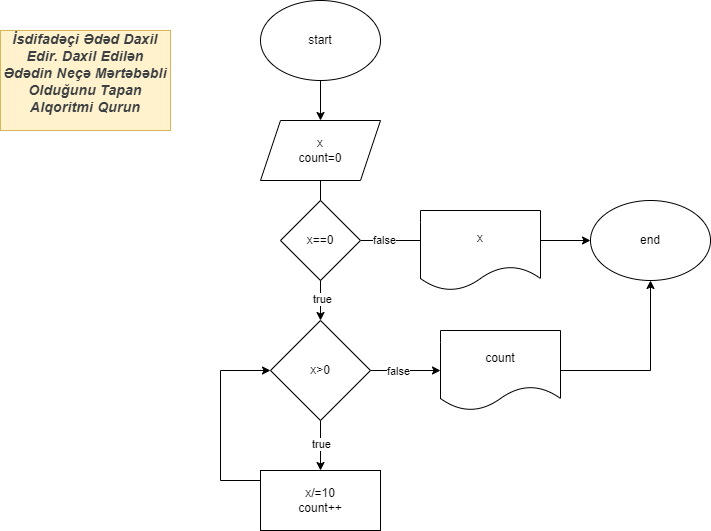

The diagram above was exported from draw.io. Its source (the exported page's mxGraphModel, read from the mxfile embedded in the PNG):
<mxGraphModel dx="1050" dy="565" grid="1" gridSize="10" guides="1" tooltips="1" connect="1" arrows="1" fold="1" page="1" pageScale="1" pageWidth="827" pageHeight="1169" math="0" shadow="0">
  <root>
    <mxCell id="0" />
    <mxCell id="1" parent="0" />
    <mxCell id="gVPX3RqFAQIxIwYH0rrt-2" value="" style="edgeStyle=orthogonalEdgeStyle;rounded=0;orthogonalLoop=1;jettySize=auto;html=1;" edge="1" parent="1" source="zdzKBSqq38fP1bqck4JL-1" target="zdzKBSqq38fP1bqck4JL-2">
      <mxGeometry relative="1" as="geometry" />
    </mxCell>
    <mxCell id="zdzKBSqq38fP1bqck4JL-1" value="start" style="ellipse;whiteSpace=wrap;html=1;" vertex="1" parent="1">
      <mxGeometry x="350" y="10" width="120" height="80" as="geometry" />
    </mxCell>
    <mxCell id="gVPX3RqFAQIxIwYH0rrt-1" value="" style="edgeStyle=orthogonalEdgeStyle;rounded=0;orthogonalLoop=1;jettySize=auto;html=1;" edge="1" parent="1" source="zdzKBSqq38fP1bqck4JL-2" target="zdzKBSqq38fP1bqck4JL-3">
      <mxGeometry relative="1" as="geometry" />
    </mxCell>
    <mxCell id="-JkKrxyrS-2XhWGnVTQB-5" value="true" style="edgeLabel;html=1;align=center;verticalAlign=middle;resizable=0;points=[];" vertex="1" connectable="0" parent="gVPX3RqFAQIxIwYH0rrt-1">
      <mxGeometry x="0.6857" y="1" relative="1" as="geometry">
        <mxPoint as="offset" />
      </mxGeometry>
    </mxCell>
    <mxCell id="zdzKBSqq38fP1bqck4JL-2" value="x&lt;br&gt;count=0" style="shape=parallelogram;perimeter=parallelogramPerimeter;whiteSpace=wrap;html=1;fixedSize=1;" vertex="1" parent="1">
      <mxGeometry x="350" y="130" width="120" height="60" as="geometry" />
    </mxCell>
    <mxCell id="gVPX3RqFAQIxIwYH0rrt-3" value="" style="edgeStyle=orthogonalEdgeStyle;rounded=0;orthogonalLoop=1;jettySize=auto;html=1;" edge="1" parent="1" source="zdzKBSqq38fP1bqck4JL-3" target="jGftO8nRuD8Cb14eURqG-1">
      <mxGeometry relative="1" as="geometry" />
    </mxCell>
    <mxCell id="gVPX3RqFAQIxIwYH0rrt-4" value="true" style="edgeLabel;html=1;align=center;verticalAlign=middle;resizable=0;points=[];" vertex="1" connectable="0" parent="gVPX3RqFAQIxIwYH0rrt-3">
      <mxGeometry x="-0.1" relative="1" as="geometry">
        <mxPoint as="offset" />
      </mxGeometry>
    </mxCell>
    <mxCell id="gVPX3RqFAQIxIwYH0rrt-6" value="" style="edgeStyle=orthogonalEdgeStyle;rounded=0;orthogonalLoop=1;jettySize=auto;html=1;" edge="1" parent="1" source="zdzKBSqq38fP1bqck4JL-3" target="gVPX3RqFAQIxIwYH0rrt-5">
      <mxGeometry relative="1" as="geometry" />
    </mxCell>
    <mxCell id="gVPX3RqFAQIxIwYH0rrt-7" value="false" style="edgeLabel;html=1;align=center;verticalAlign=middle;resizable=0;points=[];" vertex="1" connectable="0" parent="gVPX3RqFAQIxIwYH0rrt-6">
      <mxGeometry x="-0.2343" relative="1" as="geometry">
        <mxPoint as="offset" />
      </mxGeometry>
    </mxCell>
    <mxCell id="zdzKBSqq38fP1bqck4JL-3" value="x&amp;gt;0" style="rhombus;whiteSpace=wrap;html=1;" vertex="1" parent="1">
      <mxGeometry x="360" y="330" width="100" height="100" as="geometry" />
    </mxCell>
    <mxCell id="gxkFEtSp9zt3KSeZRRUR-1" style="edgeStyle=orthogonalEdgeStyle;rounded=0;orthogonalLoop=1;jettySize=auto;html=1;entryX=0;entryY=0.5;entryDx=0;entryDy=0;" edge="1" parent="1" source="jGftO8nRuD8Cb14eURqG-1" target="zdzKBSqq38fP1bqck4JL-3">
      <mxGeometry relative="1" as="geometry">
        <Array as="points">
          <mxPoint x="310" y="490" />
          <mxPoint x="310" y="380" />
        </Array>
      </mxGeometry>
    </mxCell>
    <mxCell id="jGftO8nRuD8Cb14eURqG-1" value="x/=10&lt;br&gt;count++" style="rounded=0;whiteSpace=wrap;html=1;" vertex="1" parent="1">
      <mxGeometry x="350" y="480" width="120" height="60" as="geometry" />
    </mxCell>
    <mxCell id="-JkKrxyrS-2XhWGnVTQB-2" value="" style="edgeStyle=orthogonalEdgeStyle;rounded=0;orthogonalLoop=1;jettySize=auto;html=1;" edge="1" parent="1" source="gVPX3RqFAQIxIwYH0rrt-5" target="-JkKrxyrS-2XhWGnVTQB-1">
      <mxGeometry relative="1" as="geometry" />
    </mxCell>
    <mxCell id="gVPX3RqFAQIxIwYH0rrt-5" value="count" style="shape=document;whiteSpace=wrap;html=1;boundedLbl=1;" vertex="1" parent="1">
      <mxGeometry x="530" y="340" width="120" height="80" as="geometry" />
    </mxCell>
    <mxCell id="-JkKrxyrS-2XhWGnVTQB-1" value="end" style="ellipse;whiteSpace=wrap;html=1;" vertex="1" parent="1">
      <mxGeometry x="680" y="210" width="120" height="80" as="geometry" />
    </mxCell>
    <mxCell id="-JkKrxyrS-2XhWGnVTQB-6" value="" style="edgeStyle=orthogonalEdgeStyle;rounded=0;orthogonalLoop=1;jettySize=auto;html=1;" edge="1" parent="1" source="-JkKrxyrS-2XhWGnVTQB-4" target="-JkKrxyrS-2XhWGnVTQB-1">
      <mxGeometry relative="1" as="geometry" />
    </mxCell>
    <mxCell id="-JkKrxyrS-2XhWGnVTQB-7" value="false" style="edgeLabel;html=1;align=center;verticalAlign=middle;resizable=0;points=[];" vertex="1" connectable="0" parent="-JkKrxyrS-2XhWGnVTQB-6">
      <mxGeometry x="-0.072" relative="1" as="geometry">
        <mxPoint as="offset" />
      </mxGeometry>
    </mxCell>
    <mxCell id="-JkKrxyrS-2XhWGnVTQB-9" value="false" style="edgeLabel;html=1;align=center;verticalAlign=middle;resizable=0;points=[];" vertex="1" connectable="0" parent="-JkKrxyrS-2XhWGnVTQB-6">
      <mxGeometry x="-0.7965" y="1" relative="1" as="geometry">
        <mxPoint as="offset" />
      </mxGeometry>
    </mxCell>
    <mxCell id="-JkKrxyrS-2XhWGnVTQB-4" value="x==0" style="rhombus;whiteSpace=wrap;html=1;" vertex="1" parent="1">
      <mxGeometry x="370" y="210" width="80" height="80" as="geometry" />
    </mxCell>
    <mxCell id="-JkKrxyrS-2XhWGnVTQB-8" value="x" style="shape=document;whiteSpace=wrap;html=1;boundedLbl=1;" vertex="1" parent="1">
      <mxGeometry x="510" y="220" width="120" height="80" as="geometry" />
    </mxCell>
    <mxCell id="FwV0nkGTPVKlwkfm9tGY-1" value="&#10;&lt;b style=&quot;-webkit-tap-highlight-color: transparent; color: rgb(60, 64, 67); font-family: Roboto, Arial, sans-serif; font-size: 14px; font-style: normal; font-variant-ligatures: normal; font-variant-caps: normal; letter-spacing: 0.2px; orphans: 2; text-align: left; text-indent: 0px; text-transform: none; widows: 2; word-spacing: 0px; -webkit-text-stroke-width: 0px; text-decoration-thickness: initial; text-decoration-style: initial; text-decoration-color: initial;&quot;&gt;&lt;i style=&quot;-webkit-tap-highlight-color: transparent;&quot;&gt;İsdifadəçi Ədəd Daxil Edir. Daxil Edilən Ədədin Neçə Mərtəbəbli Olduğunu Tapan Alqoritmi Qurun&lt;/i&gt;&lt;/b&gt;&#10;&#10;" style="rounded=0;whiteSpace=wrap;html=1;fillColor=#fff2cc;strokeColor=#d6b656;" vertex="1" parent="1">
      <mxGeometry x="90" y="40" width="170" height="100" as="geometry" />
    </mxCell>
  </root>
</mxGraphModel>